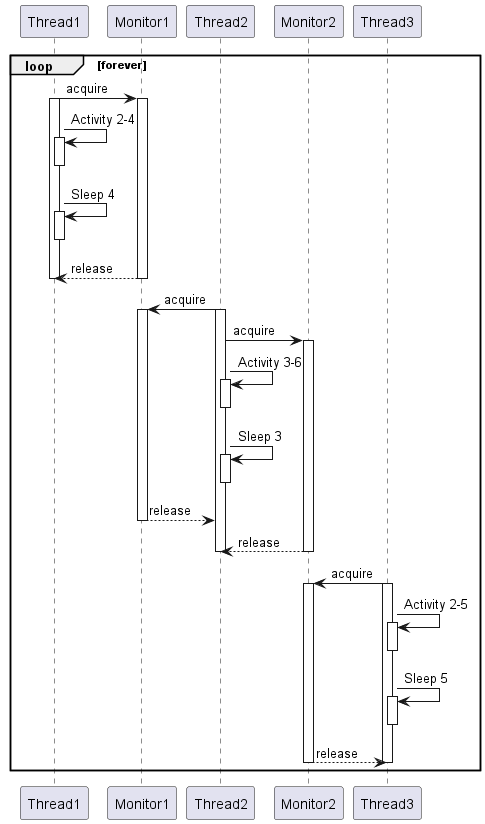

The diagram above was rendered by PlantUML. Its source (embedded in the PNG):
@startuml

loop forever


    Thread1 -> Monitor1: acquire
    activate Thread1
    activate Monitor1
    Thread1 -> Thread1: Activity 2-4
    activate Thread1
    deactivate Thread1
    Thread1 -> Thread1: Sleep 4
    activate Thread1
    deactivate Thread1
    Thread1 <-- Monitor1: release
    deactivate Monitor1
    deactivate Thread1

    Thread2 -> Monitor1: acquire
    activate Thread2
    activate Monitor1
    Thread2 -> Monitor2: acquire
    activate Monitor2
    Thread2 -> Thread2: Activity 3-6
    activate Thread2
    deactivate Thread2
    Thread2 -> Thread2: Sleep 3
    activate Thread2
    deactivate Thread2
    Thread2 <-- Monitor1 : release
    deactivate Monitor1
    Thread2 <-- Monitor2 : release
    deactivate Monitor2
    deactivate Thread2

    Thread3 -> Monitor2: acquire
    activate Thread3
    activate Monitor2
    Thread3 -> Thread3: Activity 2-5
    activate Thread3
    deactivate Thread3
    Thread3 -> Thread3: Sleep 5
    activate Thread3
    deactivate Thread3
    Thread3 <-- Monitor2: release
    deactivate Monitor2
    deactivate Thread3
end loop

@enduml